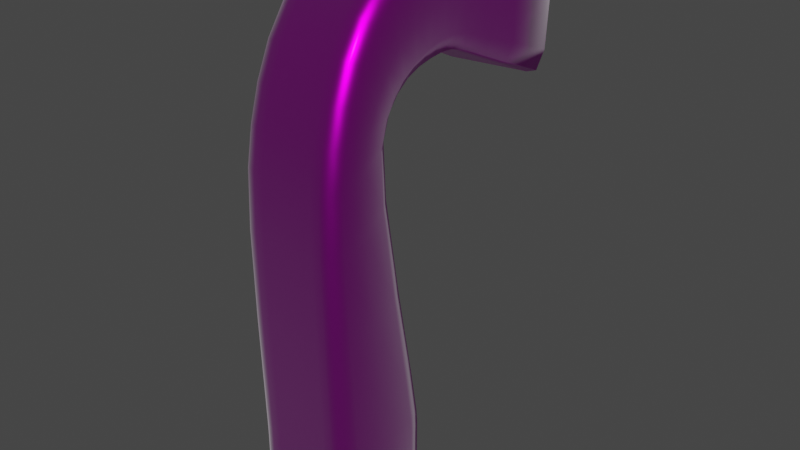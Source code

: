 # Source: Vent.blend  (saved by Blender 2.91.10; exported with 4.5.12 LTS)
import bpy
from mathutils import Matrix  # noqa: F401  (used for matrix-valued properties, if any)

bpy.ops.wm.read_factory_settings(use_empty=True)
scene = bpy.context.scene
scene.name = 'Scene'

# ---- images (referenced by path relative to the original .blend; pixels are not part of the script)
import os
ASSET_DIR = os.environ.get("B2B_ASSET_DIR", "")  # directory of the original .blend (textures are referenced by path, not embedded)
HERE = os.path.dirname(os.path.abspath(__file__))  # packed textures are extracted next to this script under _unpacked/

def load_image(name, relpath, width, height, colorspace="sRGB"):
    """Load a texture the original file referenced (path relative to the .blend, or extracted next to this script)."""
    p = next((c for c in (os.path.join(HERE, relpath), os.path.join(ASSET_DIR, relpath)) if relpath and os.path.exists(c)), "")
    if p:
        img = bpy.data.images.load(p, check_existing=True)
        img.name = name
    else:  # same state as the original file: an image datablock whose file is absent (Cycles renders it pink)
        img = bpy.data.images.new(name, width, height)
        img.source = "FILE"
        img.filepath = "//" + (relpath or name)
    img.colorspace_settings.name = colorspace
    return img
img_venttext_jpg = load_image('ventText.jpg', 'ventText.jpg', 1024, 1024, 'sRGB')

# ---- materials (node trees are filled in below, after node groups)
mat_picmat = bpy.data.materials.new('PicMat')
mat_picmat.use_transparent_shadow = False

# ---- material node trees
mat_picmat.use_nodes = True; mat_picmat.node_tree.nodes.clear()
_N = mat_picmat.node_tree.nodes; _L = mat_picmat.node_tree.links
n0 = _N.new('ShaderNodeBsdfPrincipled'); n0.name = 'Principled BSDF'; n0.location = (10, 300)
n0.distribution = 'GGX'
n0.subsurface_method = 'BURLEY'
n0.inputs[1].default_value = 1.0
n0.inputs[2].default_value = 0.3
n0.inputs[3].default_value = 1.45
n0.inputs[13].default_value = 1.0
n0.inputs[24].default_value = 0.2
n0.inputs[27].default_value = (0.0, 0.0, 0.0, 1.0)
n0.inputs[28].default_value = 1.0
n1 = _N.new('ShaderNodeOutputMaterial'); n1.name = 'Material Output'; n1.location = (300, 300)
n2 = _N.new('ShaderNodeTexImage'); n2.name = 'Image Texture'; n2.location = (-266, 262)
n2.image = img_venttext_jpg
n3 = _N.new('ShaderNodeMix'); n3.name = 'Mix'; n3.location = (-260, 180)
n3.data_type = 'RGBA'
n3.inputs[0].default_value = 1.0
n3.inputs[7].default_value = (1.0, 1.0, 1.0, 1.0)
n4 = _N.new('ShaderNodeMix'); n4.name = 'Mix.001'; n4.location = (-160, 180)
n4.data_type = 'RGBA'
n4.inputs[0].default_value = 1.0
n4.inputs[6].default_value = (1.0, 1.0, 1.0, 1.0)
_L.new(n0.outputs[0], n1.inputs[0])
_L.new(n2.outputs[0], n0.inputs[0])
_L.new(n2.outputs[0], n3.inputs[6])
_L.new(n3.outputs[2], n4.inputs[7])
_L.new(n4.outputs[2], n0.inputs[14])
n1.is_active_output = True

# ---- world
world_world = bpy.data.worlds.new('World'); scene.world = world_world
world_world.use_nodes = True; world_world.node_tree.nodes.clear()
_N = world_world.node_tree.nodes; _L = world_world.node_tree.links
n0 = _N.new('ShaderNodeOutputWorld'); n0.name = 'World Output'; n0.location = (300, 300)
n1 = _N.new('ShaderNodeBackground'); n1.name = 'Background'; n1.location = (10, 300)
n1.inputs[0].default_value = (0.05088, 0.05088, 0.05088, 1.0)
_L.new(n1.outputs[0], n0.inputs[0])
n0.is_active_output = True
world_world.color = (0.05088, 0.05088, 0.05088)
world_world.use_sun_shadow = False
world_world.sun_shadow_jitter_overblur = 0.0

# ---- meshes
me_cube_001 = bpy.data.meshes.new('Cube.001')
me_cube_001.from_pydata([(-1.0, -1.0, -1.0), (-1.328, 4.061, 8.526), (-1.0, 1.0, -1.0), (-1.155, 3.825, 6.026), (1.0, -1.0, -1.0), (1.171, 3.825, 8.735), (1.0, 1.0, -1.0), (1.344, 3.588, 6.234), (-1.0, -1.0, -0.6), (-1.0, -1.0, -0.2), (-1.0, -1.0, 0.2), (-1.0, -1.0, 0.6), (-1.0, 1.0, 0.6), (-1.0, 1.0, 0.2), (-1.0, 1.0, -0.2), (-1.0, 1.0, -0.6), (1.0, 1.0, 0.6), (1.0, 1.0, 0.2), (1.0, 1.0, -0.2), (1.0, 1.0, -0.6), (1.0, -1.0, 0.6), (1.0, -1.0, 0.2), (1.0, -1.0, -0.2), (1.0, -1.0, -0.6), (0.6667, 1.0, -1.0), (0.3333, 1.0, -1.0), (-2.98e-08, 1.0, -1.0), (-0.3333, 1.0, -1.0), (-0.6667, 1.0, -1.0), (-0.7383, 3.785, 6.06), (-0.3219, 3.746, 6.095), (0.09448, 3.706, 6.13), (0.5109, 3.667, 6.165), (0.9272, 3.627, 6.199), (-0.6667, -1.0, -1.0), (-0.3333, -1.0, -1.0), (2.98e-08, -1.0, -1.0), (0.3333, -1.0, -1.0), (0.6667, -1.0, -1.0), (0.7542, 3.864, 8.7), (0.3378, 3.904, 8.665), (-0.07855, 3.943, 8.631), (-0.4949, 3.983, 8.596), (-0.9113, 4.022, 8.561), (0.6667, -1.0, -0.6), (0.3333, -1.0, -0.6), (-2.98e-08, -1.0, -0.6), (-0.3333, -1.0, -0.6), (-0.6667, -1.0, -0.6), (0.6667, -1.0, -0.2), (0.3333, -1.0, -0.2), (-2.98e-08, -1.0, -0.2), (-0.3333, -1.0, -0.2), (-0.6667, -1.0, -0.2), (0.6667, -1.0, 0.2), (0.3333, -1.0, 0.2), (-2.98e-08, -1.0, 0.2), (-0.3333, -1.0, 0.2), (-0.6667, -1.0, 0.2), (0.6667, -1.0, 0.6), (0.3333, -1.0, 0.6), (-2.98e-08, -1.0, 0.6), (-0.3333, -1.0, 0.6), (-0.6667, -1.0, 0.6), (-0.6667, 1.0, -0.6), (-0.3333, 1.0, -0.6), (2.98e-08, 1.0, -0.6), (0.3333, 1.0, -0.6), (0.6667, 1.0, -0.6), (-0.6667, 1.0, -0.2), (-0.3333, 1.0, -0.2), (2.98e-08, 1.0, -0.2), (0.3333, 1.0, -0.2), (0.6667, 1.0, -0.2), (-0.6667, 1.0, 0.2), (-0.3333, 1.0, 0.2), (2.98e-08, 1.0, 0.2), (0.3333, 1.0, 0.2), (0.6667, 1.0, 0.2), (-0.6667, 1.0, 0.6), (-0.3333, 1.0, 0.6), (2.98e-08, 1.0, 0.6), (0.3333, 1.0, 0.6), (0.6667, 1.0, 0.6), (-1.0, -1.0, 0.9044), (-1.0, 1.0, 0.9044), (1.0, 1.0, 0.9044), (1.0, -1.0, 0.9044), (0.6667, -1.0, 0.9044), (0.3333, -1.0, 0.9044), (-2.98e-08, -1.0, 0.9044), (-0.3333, -1.0, 0.9044), (-0.6667, -1.0, 0.9044), (-0.6667, 1.0, 0.9044), (-0.3333, 1.0, 0.9044), (2.98e-08, 1.0, 0.9044), (0.3333, 1.0, 0.9044), (0.6667, 1.0, 0.9044), (-1.0, 1.0, -0.8989), (1.0, 1.0, -0.8989), (1.0, -1.0, -0.8989), (-1.0, -1.0, -0.8989), (-0.6667, 1.0, -0.8989), (-0.3333, 1.0, -0.8989), (-1.49e-08, 1.0, -0.8989), (0.3333, 1.0, -0.8989), (0.6667, 1.0, -0.8989), (0.6667, -1.0, -0.8989), (0.3333, -1.0, -0.8989), (1.49e-08, -1.0, -0.8989), (-0.3333, -1.0, -0.8989), (-0.6667, -1.0, -0.8989), (-1.024, -1.119, 5.017), (-1.112, 0.2008, 5.74), (0.8865, 0.1128, 5.749), (0.9764, -1.13, 5.016), (0.6431, -1.128, 5.016), (0.3097, -1.126, 5.016), (-0.02359, -1.125, 5.016), (-0.3569, -1.123, 5.016), (-0.6902, -1.121, 5.016), (-0.7785, 0.1862, 5.742), (-0.4455, 0.1715, 5.743), (-0.1125, 0.1568, 5.745), (0.2205, 0.1422, 5.746), (0.5535, 0.1275, 5.748), (-1.098, -0.8828, 6.149), (-1.183, -0.3848, 7.39), (-1.231, 0.4905, 8.345), (-1.217, 1.539, 8.758), (-1.147, 2.461, 8.657), (-0.9978, 2.472, 6.679), (-1.065, 2.048, 6.897), (-1.108, 1.563, 6.88), (-1.141, 1.026, 6.777), (-1.141, 0.5468, 6.388), (0.9829, 2.239, 6.83), (0.9195, 1.831, 7.011), (0.8821, 1.374, 6.954), (0.8516, 0.8594, 6.83), (0.8542, 0.4149, 6.416), (0.834, 2.229, 8.804), (0.769, 1.328, 8.863), (0.7609, 0.3205, 8.401), (0.814, -0.4971, 7.409), (0.9008, -0.9361, 6.15), (0.5038, 2.268, 8.78), (0.4379, 1.363, 8.845), (0.4289, 0.3489, 8.392), (0.4812, -0.4784, 7.406), (0.5676, -0.9272, 6.15), (0.1736, 2.306, 8.755), (0.1069, 1.398, 8.828), (0.09686, 0.3772, 8.383), (0.1484, -0.4596, 7.403), (0.2344, -0.9183, 6.15), (-0.1566, 2.345, 8.73), (-0.2241, 1.433, 8.81), (-0.2351, 0.4055, 8.373), (-0.1844, -0.4409, 7.399), (-0.09885, -0.9095, 6.15), (-0.4867, 2.384, 8.706), (-0.5551, 1.469, 8.793), (-0.5671, 0.4339, 8.364), (-0.5172, -0.4222, 7.396), (-0.4321, -0.9006, 6.15), (-0.8169, 2.422, 8.681), (-0.8861, 1.504, 8.775), (-0.8991, 0.4622, 8.355), (-0.85, -0.4035, 7.393), (-0.7653, -0.8917, 6.149), (-0.6677, 2.433, 6.705), (-0.7346, 2.011, 6.916), (-0.7759, 1.532, 6.892), (-0.8086, 0.9986, 6.786), (-0.8086, 0.5248, 6.392), (-0.3376, 2.394, 6.73), (-0.4038, 1.975, 6.935), (-0.4443, 1.5, 6.904), (-0.4766, 0.9707, 6.795), (-0.4761, 0.5029, 6.397), (-0.007445, 2.356, 6.755), (-0.07297, 1.939, 6.954), (-0.1127, 1.469, 6.917), (-0.1445, 0.9429, 6.804), (-0.1435, 0.4809, 6.402), (0.3227, 2.317, 6.78), (0.2578, 1.903, 6.973), (0.2189, 1.437, 6.929), (0.1875, 0.9151, 6.812), (0.1891, 0.4589, 6.407), (0.6528, 2.278, 6.805), (0.5887, 1.867, 6.992), (0.5505, 1.406, 6.942), (0.5196, 0.8872, 6.821), (0.5217, 0.4369, 6.411)], [], [(130, 1, 3, 131), (191, 33, 7, 136), (136, 7, 5, 141), (166, 43, 1, 130), (24, 6, 4, 38), (111, 48, 8, 101), (48, 53, 9, 8), (53, 58, 10, 9), (58, 63, 11, 10), (99, 19, 23, 100), (19, 18, 22, 23), (18, 17, 21, 22), (17, 16, 20, 21), (106, 68, 19, 99), (68, 73, 18, 19), (73, 78, 17, 18), (78, 83, 16, 17), (101, 8, 15, 98), (8, 9, 14, 15), (9, 10, 13, 14), (10, 11, 12, 13), (13, 12, 79, 74), (74, 79, 80, 75), (75, 80, 81, 76), (76, 81, 82, 77), (77, 82, 83, 78), (14, 13, 74, 69), (69, 74, 75, 70), (70, 75, 76, 71), (71, 76, 77, 72), (72, 77, 78, 73), (15, 14, 69, 64), (64, 69, 70, 65), (65, 70, 71, 66), (66, 71, 72, 67), (67, 72, 73, 68), (98, 15, 64, 102), (102, 64, 65, 103), (103, 65, 66, 104), (104, 66, 67, 105), (105, 67, 68, 106), (21, 20, 59, 54), (54, 59, 60, 55), (55, 60, 61, 56), (56, 61, 62, 57), (57, 62, 63, 58), (22, 21, 54, 49), (49, 54, 55, 50), (50, 55, 56, 51), (51, 56, 57, 52), (52, 57, 58, 53), (23, 22, 49, 44), (44, 49, 50, 45), (45, 50, 51, 46), (46, 51, 52, 47), (47, 52, 53, 48), (100, 23, 44, 107), (107, 44, 45, 108), (108, 45, 46, 109), (109, 46, 47, 110), (110, 47, 48, 111), (2, 28, 34, 0), (28, 27, 35, 34), (27, 26, 36, 35), (26, 25, 37, 36), (25, 24, 38, 37), (141, 5, 39, 146), (146, 39, 40, 151), (151, 40, 41, 156), (156, 41, 42, 161), (161, 42, 43, 166), (131, 3, 29, 171), (171, 29, 30, 176), (176, 30, 31, 181), (181, 31, 32, 186), (186, 32, 33, 191), (82, 96, 97, 83), (81, 95, 96, 82), (80, 94, 95, 81), (79, 93, 94, 80), (12, 85, 93, 79), (62, 91, 92, 63), (61, 90, 91, 62), (60, 89, 90, 61), (59, 88, 89, 60), (20, 87, 88, 59), (63, 92, 84, 11), (16, 86, 87, 20), (83, 97, 86, 16), (11, 84, 85, 12), (35, 110, 111, 34), (36, 109, 110, 35), (37, 108, 109, 36), (38, 107, 108, 37), (4, 100, 107, 38), (25, 105, 106, 24), (26, 104, 105, 25), (27, 103, 104, 26), (28, 102, 103, 27), (2, 98, 102, 28), (0, 101, 98, 2), (24, 106, 99, 6), (6, 99, 100, 4), (34, 111, 101, 0), (96, 124, 125, 97), (95, 123, 124, 96), (94, 122, 123, 95), (93, 121, 122, 94), (85, 113, 121, 93), (91, 119, 120, 92), (90, 118, 119, 91), (89, 117, 118, 90), (88, 116, 117, 89), (87, 115, 116, 88), (92, 120, 112, 84), (86, 114, 115, 87), (97, 125, 114, 86), (84, 112, 113, 85), (124, 190, 195, 125), (190, 189, 194, 195), (189, 188, 193, 194), (188, 187, 192, 193), (187, 186, 191, 192), (123, 185, 190, 124), (185, 184, 189, 190), (184, 183, 188, 189), (183, 182, 187, 188), (182, 181, 186, 187), (122, 180, 185, 123), (180, 179, 184, 185), (179, 178, 183, 184), (178, 177, 182, 183), (177, 176, 181, 182), (121, 175, 180, 122), (175, 174, 179, 180), (174, 173, 178, 179), (173, 172, 177, 178), (172, 171, 176, 177), (113, 135, 175, 121), (135, 134, 174, 175), (134, 133, 173, 174), (133, 132, 172, 173), (132, 131, 171, 172), (119, 165, 170, 120), (165, 164, 169, 170), (164, 163, 168, 169), (163, 162, 167, 168), (162, 161, 166, 167), (118, 160, 165, 119), (160, 159, 164, 165), (159, 158, 163, 164), (158, 157, 162, 163), (157, 156, 161, 162), (117, 155, 160, 118), (155, 154, 159, 160), (154, 153, 158, 159), (153, 152, 157, 158), (152, 151, 156, 157), (116, 150, 155, 117), (150, 149, 154, 155), (149, 148, 153, 154), (148, 147, 152, 153), (147, 146, 151, 152), (115, 145, 150, 116), (145, 144, 149, 150), (144, 143, 148, 149), (143, 142, 147, 148), (142, 141, 146, 147), (120, 170, 126, 112), (170, 169, 127, 126), (169, 168, 128, 127), (168, 167, 129, 128), (167, 166, 130, 129), (114, 140, 145, 115), (140, 139, 144, 145), (139, 138, 143, 144), (138, 137, 142, 143), (137, 136, 141, 142), (125, 195, 140, 114), (195, 194, 139, 140), (194, 193, 138, 139), (193, 192, 137, 138), (192, 191, 136, 137), (112, 126, 135, 113), (126, 127, 134, 135), (127, 128, 133, 134), (128, 129, 132, 133), (129, 130, 131, 132)])
me_cube_001.polygons.foreach_set('use_smooth', [True] * 188)
_uv = me_cube_001.uv_layers.new(name='UVMap')
_uv.uv.foreach_set('vector', [0.3828, 0.8293, 0.4475, 0.9006, 0.4818, 0.7472, 0.4177, 0.7177, 0.7125, 0.8252, 0.761, 0.8014, 0.7619, 0.7623, 0.7129, 0.7941, 0.613, 0.3028, 0.6783, 0.2826, 0.6543, 0.124, 0.5858, 0.1857, 0.7947, 0.788, 0.7856, 0.6604, 0.769, 0.649, 0.7815, 0.7783, 0.9374, 0.1682, 0.9381, 0.1368, 0.8743, 0.146, 0.8736, 0.1774, 0.7647, 0.1414, 0.7639, 0.161, 0.7792, 0.1628, 0.78, 0.1432, 0.7639, 0.161, 0.7628, 0.1872, 0.7782, 0.1891, 0.7792, 0.1628, 0.7628, 0.1872, 0.7617, 0.2134, 0.7771, 0.2153, 0.7782, 0.1891, 0.7617, 0.2134, 0.7607, 0.2397, 0.776, 0.2415, 0.7771, 0.2153, 0.6651, 0.8138, 0.661, 0.796, 0.5769, 0.8788, 0.5809, 0.8966, 0.661, 0.796, 0.6557, 0.7722, 0.5715, 0.855, 0.5769, 0.8788, 0.6557, 0.7722, 0.6503, 0.7484, 0.5661, 0.8312, 0.5715, 0.855, 0.6503, 0.7484, 0.6449, 0.7246, 0.5607, 0.8074, 0.5661, 0.8312, 0.7861, 0.6422, 0.7863, 0.6224, 0.7709, 0.6226, 0.7707, 0.6423, 0.7863, 0.6224, 0.7865, 0.596, 0.7711, 0.5961, 0.7709, 0.6226, 0.7865, 0.596, 0.7868, 0.5696, 0.7714, 0.5697, 0.7711, 0.5961, 0.7868, 0.5696, 0.787, 0.5431, 0.7716, 0.5432, 0.7714, 0.5697, 0.4138, 0.1189, 0.4086, 0.1358, 0.4867, 0.2337, 0.4919, 0.2168, 0.4086, 0.1358, 0.4016, 0.1585, 0.4797, 0.2564, 0.4867, 0.2337, 0.4016, 0.1585, 0.3947, 0.1811, 0.4728, 0.279, 0.4797, 0.2564, 0.3947, 0.1811, 0.3877, 0.2037, 0.4658, 0.3016, 0.4728, 0.279, 0.8639, 0.5689, 0.8642, 0.5424, 0.8487, 0.5426, 0.8485, 0.569, 0.8485, 0.569, 0.8487, 0.5426, 0.8333, 0.5427, 0.8331, 0.5691, 0.8331, 0.5691, 0.8333, 0.5427, 0.8179, 0.5428, 0.8176, 0.5693, 0.8176, 0.5693, 0.8179, 0.5428, 0.8024, 0.543, 0.8022, 0.5694, 0.8022, 0.5694, 0.8024, 0.543, 0.787, 0.5431, 0.7868, 0.5696, 0.8637, 0.5953, 0.8639, 0.5689, 0.8485, 0.569, 0.8483, 0.5955, 0.8483, 0.5955, 0.8485, 0.569, 0.8331, 0.5691, 0.8328, 0.5956, 0.8328, 0.5956, 0.8331, 0.5691, 0.8176, 0.5693, 0.8174, 0.5957, 0.8174, 0.5957, 0.8176, 0.5693, 0.8022, 0.5694, 0.802, 0.5959, 0.802, 0.5959, 0.8022, 0.5694, 0.7868, 0.5696, 0.7865, 0.596, 0.8634, 0.6218, 0.8637, 0.5953, 0.8483, 0.5955, 0.848, 0.6219, 0.848, 0.6219, 0.8483, 0.5955, 0.8328, 0.5956, 0.8326, 0.622, 0.8326, 0.622, 0.8328, 0.5956, 0.8174, 0.5957, 0.8172, 0.6222, 0.8172, 0.6222, 0.8174, 0.5957, 0.802, 0.5959, 0.8017, 0.6223, 0.8017, 0.6223, 0.802, 0.5959, 0.7865, 0.596, 0.7863, 0.6224, 0.8633, 0.6415, 0.8634, 0.6218, 0.848, 0.6219, 0.8478, 0.6417, 0.8478, 0.6417, 0.848, 0.6219, 0.8326, 0.622, 0.8324, 0.6418, 0.8324, 0.6418, 0.8326, 0.622, 0.8172, 0.6222, 0.817, 0.6419, 0.817, 0.6419, 0.8172, 0.6222, 0.8017, 0.6223, 0.8016, 0.6421, 0.8016, 0.6421, 0.8017, 0.6223, 0.7863, 0.6224, 0.7861, 0.6422, 0.6848, 0.2042, 0.6838, 0.2304, 0.6991, 0.2323, 0.7002, 0.206, 0.7002, 0.206, 0.6991, 0.2323, 0.7145, 0.2341, 0.7156, 0.2079, 0.7156, 0.2079, 0.7145, 0.2341, 0.7299, 0.236, 0.731, 0.2097, 0.731, 0.2097, 0.7299, 0.236, 0.7453, 0.2378, 0.7463, 0.2116, 0.7463, 0.2116, 0.7453, 0.2378, 0.7607, 0.2397, 0.7617, 0.2134, 0.6859, 0.1779, 0.6848, 0.2042, 0.7002, 0.206, 0.7013, 0.1798, 0.7013, 0.1798, 0.7002, 0.206, 0.7156, 0.2079, 0.7167, 0.1817, 0.7167, 0.1817, 0.7156, 0.2079, 0.731, 0.2097, 0.732, 0.1835, 0.732, 0.1835, 0.731, 0.2097, 0.7463, 0.2116, 0.7474, 0.1854, 0.7474, 0.1854, 0.7463, 0.2116, 0.7617, 0.2134, 0.7628, 0.1872, 0.687, 0.1517, 0.6859, 0.1779, 0.7013, 0.1798, 0.7023, 0.1536, 0.7023, 0.1536, 0.7013, 0.1798, 0.7167, 0.1817, 0.7177, 0.1554, 0.7177, 0.1554, 0.7167, 0.1817, 0.732, 0.1835, 0.7331, 0.1573, 0.7331, 0.1573, 0.732, 0.1835, 0.7474, 0.1854, 0.7485, 0.1591, 0.7485, 0.1591, 0.7474, 0.1854, 0.7628, 0.1872, 0.7639, 0.161, 0.6878, 0.1321, 0.687, 0.1517, 0.7023, 0.1536, 0.7031, 0.134, 0.7031, 0.134, 0.7023, 0.1536, 0.7177, 0.1554, 0.7185, 0.1358, 0.7185, 0.1358, 0.7177, 0.1554, 0.7331, 0.1573, 0.7339, 0.1377, 0.7339, 0.1377, 0.7331, 0.1573, 0.7485, 0.1591, 0.7493, 0.1395, 0.7493, 0.1395, 0.7485, 0.1591, 0.7639, 0.161, 0.7647, 0.1414, 0.934, 0.3252, 0.9347, 0.2938, 0.8708, 0.3031, 0.8701, 0.3345, 0.9347, 0.2938, 0.9354, 0.2624, 0.8715, 0.2716, 0.8708, 0.3031, 0.9354, 0.2624, 0.9361, 0.231, 0.8722, 0.2402, 0.8715, 0.2716, 0.9361, 0.231, 0.9367, 0.1996, 0.8729, 0.2088, 0.8722, 0.2402, 0.9367, 0.1996, 0.9374, 0.1682, 0.8736, 0.1774, 0.8729, 0.2088, 0.8607, 0.8364, 0.8687, 0.7178, 0.8521, 0.7063, 0.8475, 0.8267, 0.8475, 0.8267, 0.8521, 0.7063, 0.8355, 0.6948, 0.8343, 0.817, 0.8343, 0.817, 0.8355, 0.6948, 0.8189, 0.6834, 0.8211, 0.8073, 0.8211, 0.8073, 0.8189, 0.6834, 0.8022, 0.6719, 0.8079, 0.7976, 0.8079, 0.7976, 0.8022, 0.6719, 0.7856, 0.6604, 0.7947, 0.788, 0.7102, 0.9804, 0.7567, 0.9972, 0.7576, 0.958, 0.7107, 0.9493, 0.7107, 0.9493, 0.7576, 0.958, 0.7585, 0.9189, 0.7111, 0.9183, 0.7111, 0.9183, 0.7585, 0.9189, 0.7593, 0.8797, 0.7116, 0.8872, 0.7116, 0.8872, 0.7593, 0.8797, 0.7602, 0.8406, 0.712, 0.8562, 0.712, 0.8562, 0.7602, 0.8406, 0.761, 0.8014, 0.7125, 0.8252, 0.8024, 0.543, 0.8026, 0.5228, 0.7872, 0.523, 0.787, 0.5431, 0.8179, 0.5428, 0.8181, 0.5227, 0.8026, 0.5228, 0.8024, 0.543, 0.8333, 0.5427, 0.8335, 0.5226, 0.8181, 0.5227, 0.8179, 0.5428, 0.8487, 0.5426, 0.8489, 0.5224, 0.8335, 0.5226, 0.8333, 0.5427, 0.8642, 0.5424, 0.8643, 0.5223, 0.8489, 0.5224, 0.8487, 0.5426, 0.7453, 0.2378, 0.7445, 0.2578, 0.7599, 0.2596, 0.7607, 0.2397, 0.7299, 0.236, 0.7291, 0.2559, 0.7445, 0.2578, 0.7453, 0.2378, 0.7145, 0.2341, 0.7137, 0.2541, 0.7291, 0.2559, 0.7299, 0.236, 0.6991, 0.2323, 0.6983, 0.2522, 0.7137, 0.2541, 0.7145, 0.2341, 0.6838, 0.2304, 0.683, 0.2504, 0.6983, 0.2522, 0.6991, 0.2323, 0.7607, 0.2397, 0.7599, 0.2596, 0.7752, 0.2615, 0.776, 0.2415, 0.6449, 0.7246, 0.6408, 0.7065, 0.5566, 0.7893, 0.5607, 0.8074, 0.787, 0.5431, 0.7872, 0.523, 0.7718, 0.5231, 0.7716, 0.5432, 0.3877, 0.2037, 0.3824, 0.221, 0.4605, 0.3189, 0.4658, 0.3016, 0.7495, 0.1329, 0.7493, 0.1395, 0.7647, 0.1414, 0.7649, 0.1348, 0.7342, 0.131, 0.7339, 0.1377, 0.7493, 0.1395, 0.7495, 0.1329, 0.7188, 0.1292, 0.7185, 0.1358, 0.7339, 0.1377, 0.7342, 0.131, 0.7034, 0.1273, 0.7031, 0.134, 0.7185, 0.1358, 0.7188, 0.1292, 0.688, 0.1255, 0.6878, 0.1321, 0.7031, 0.134, 0.7034, 0.1273, 0.8015, 0.6488, 0.8016, 0.6421, 0.7861, 0.6422, 0.7861, 0.6489, 0.8169, 0.6486, 0.817, 0.6419, 0.8016, 0.6421, 0.8015, 0.6488, 0.8323, 0.6485, 0.8324, 0.6418, 0.817, 0.6419, 0.8169, 0.6486, 0.8478, 0.6484, 0.8478, 0.6417, 0.8324, 0.6418, 0.8323, 0.6485, 0.8632, 0.6482, 0.8633, 0.6415, 0.8478, 0.6417, 0.8478, 0.6484, 0.4155, 0.1132, 0.4138, 0.1189, 0.4919, 0.2168, 0.4936, 0.2111, 0.7861, 0.6489, 0.7861, 0.6422, 0.7707, 0.6423, 0.7706, 0.649, 0.6664, 0.8198, 0.6651, 0.8138, 0.5809, 0.8966, 0.5823, 0.9026, 0.7649, 0.1348, 0.7647, 0.1414, 0.78, 0.1432, 0.7803, 0.1366, 0.8026, 0.5228, 0.8104, 0.2046, 0.7949, 0.2046, 0.7872, 0.523, 0.8181, 0.5227, 0.8258, 0.2045, 0.8104, 0.2046, 0.8026, 0.5228, 0.8335, 0.5226, 0.8412, 0.2044, 0.8258, 0.2045, 0.8181, 0.5227, 0.8489, 0.5224, 0.8566, 0.2044, 0.8412, 0.2044, 0.8335, 0.5226, 0.8643, 0.5223, 0.872, 0.2043, 0.8566, 0.2044, 0.8489, 0.5224, 0.7445, 0.2578, 0.7346, 0.5266, 0.75, 0.5284, 0.7599, 0.2596, 0.7291, 0.2559, 0.7192, 0.5247, 0.7346, 0.5266, 0.7445, 0.2578, 0.7137, 0.2541, 0.7038, 0.5228, 0.7192, 0.5247, 0.7291, 0.2559, 0.6983, 0.2522, 0.6884, 0.5209, 0.7038, 0.5228, 0.7137, 0.2541, 0.683, 0.2504, 0.6731, 0.5191, 0.6884, 0.5209, 0.6983, 0.2522, 0.7599, 0.2596, 0.75, 0.5284, 0.7653, 0.5303, 0.7752, 0.2615, 0.6408, 0.7065, 0.538, 0.455, 0.4957, 0.5502, 0.5566, 0.7893, 0.7872, 0.523, 0.7949, 0.2046, 0.7795, 0.2047, 0.7718, 0.5231, 0.3824, 0.221, 0.3063, 0.4479, 0.3453, 0.5536, 0.4605, 0.3189, 0.8104, 0.2046, 0.8124, 0.1602, 0.797, 0.1601, 0.7949, 0.2046, 0.8124, 0.1602, 0.8129, 0.1323, 0.7975, 0.132, 0.797, 0.1601, 0.6663, 0.8682, 0.6824, 0.8652, 0.6832, 0.8341, 0.6672, 0.8371, 0.6824, 0.8652, 0.6972, 0.8616, 0.6978, 0.8306, 0.6832, 0.8341, 0.6972, 0.8616, 0.712, 0.8562, 0.7125, 0.8252, 0.6978, 0.8306, 0.8258, 0.2045, 0.8278, 0.1603, 0.8124, 0.1602, 0.8104, 0.2046, 0.8278, 0.1603, 0.8283, 0.1327, 0.8129, 0.1323, 0.8124, 0.1602, 0.6654, 0.8994, 0.6816, 0.8964, 0.6824, 0.8652, 0.6663, 0.8682, 0.6816, 0.8964, 0.6966, 0.8927, 0.6972, 0.8616, 0.6824, 0.8652, 0.6966, 0.8927, 0.7116, 0.8872, 0.712, 0.8562, 0.6972, 0.8616, 0.8412, 0.2044, 0.8432, 0.1605, 0.8278, 0.1603, 0.8258, 0.2045, 0.8432, 0.1605, 0.8436, 0.1331, 0.8283, 0.1327, 0.8278, 0.1603, 0.6644, 0.9306, 0.6808, 0.9275, 0.6816, 0.8964, 0.6654, 0.8994, 0.6808, 0.9275, 0.696, 0.9238, 0.6966, 0.8927, 0.6816, 0.8964, 0.696, 0.9238, 0.7111, 0.9183, 0.7116, 0.8872, 0.6966, 0.8927, 0.8566, 0.2044, 0.8586, 0.1606, 0.8432, 0.1605, 0.8412, 0.2044, 0.8586, 0.1606, 0.859, 0.1335, 0.8436, 0.1331, 0.8432, 0.1605, 0.6635, 0.9618, 0.6801, 0.9587, 0.6808, 0.9275, 0.6644, 0.9306, 0.6801, 0.9587, 0.6955, 0.9549, 0.696, 0.9238, 0.6808, 0.9275, 0.6955, 0.9549, 0.7107, 0.9493, 0.7111, 0.9183, 0.696, 0.9238, 0.872, 0.2043, 0.874, 0.1607, 0.8586, 0.1606, 0.8566, 0.2044, 0.874, 0.1607, 0.8744, 0.1339, 0.859, 0.1335, 0.8586, 0.1606, 0.6626, 0.9929, 0.6793, 0.9898, 0.6801, 0.9587, 0.6635, 0.9618, 0.6793, 0.9898, 0.6949, 0.986, 0.6955, 0.9549, 0.6801, 0.9587, 0.6949, 0.986, 0.7102, 0.9804, 0.7107, 0.9493, 0.6955, 0.9549, 0.7346, 0.5266, 0.7351, 0.6031, 0.7505, 0.605, 0.75, 0.5284, 0.7351, 0.6031, 0.7358, 0.6891, 0.7512, 0.6909, 0.7505, 0.605, 0.7358, 0.6891, 0.7358, 0.7596, 0.7511, 0.761, 0.7512, 0.6909, 0.81, 0.9515, 0.8083, 0.868, 0.7951, 0.8585, 0.7968, 0.9425, 0.8083, 0.868, 0.8079, 0.7976, 0.7947, 0.788, 0.7951, 0.8585, 0.7192, 0.5247, 0.7197, 0.6011, 0.7351, 0.6031, 0.7346, 0.5266, 0.7197, 0.6011, 0.7205, 0.6873, 0.7358, 0.6891, 0.7351, 0.6031, 0.7205, 0.6873, 0.7204, 0.7581, 0.7358, 0.7596, 0.7358, 0.6891, 0.8232, 0.9604, 0.8215, 0.8775, 0.8083, 0.868, 0.81, 0.9515, 0.8215, 0.8775, 0.8211, 0.8073, 0.8079, 0.7976, 0.8083, 0.868, 0.7038, 0.5228, 0.7043, 0.5992, 0.7197, 0.6011, 0.7192, 0.5247, 0.7043, 0.5992, 0.7051, 0.6855, 0.7205, 0.6873, 0.7197, 0.6011, 0.7051, 0.6855, 0.7051, 0.7566, 0.7204, 0.7581, 0.7205, 0.6873, 0.8364, 0.9694, 0.8347, 0.8869, 0.8215, 0.8775, 0.8232, 0.9604, 0.8347, 0.8869, 0.8343, 0.817, 0.8211, 0.8073, 0.8215, 0.8775, 0.6884, 0.5209, 0.689, 0.5973, 0.7043, 0.5992, 0.7038, 0.5228, 0.689, 0.5973, 0.6897, 0.6837, 0.7051, 0.6855, 0.7043, 0.5992, 0.6897, 0.6837, 0.6897, 0.7552, 0.7051, 0.7566, 0.7051, 0.6855, 0.8496, 0.9784, 0.8479, 0.8964, 0.8347, 0.8869, 0.8364, 0.9694, 0.8479, 0.8964, 0.8475, 0.8267, 0.8343, 0.817, 0.8347, 0.8869, 0.6731, 0.5191, 0.6736, 0.5954, 0.689, 0.5973, 0.6884, 0.5209, 0.6736, 0.5954, 0.6744, 0.6819, 0.6897, 0.6837, 0.689, 0.5973, 0.6744, 0.6819, 0.6744, 0.7537, 0.6897, 0.7552, 0.6897, 0.6837, 0.8628, 0.9874, 0.8611, 0.9059, 0.8479, 0.8964, 0.8496, 0.9784, 0.8611, 0.9059, 0.8607, 0.8364, 0.8475, 0.8267, 0.8479, 0.8964, 0.75, 0.5284, 0.7505, 0.605, 0.7658, 0.6069, 0.7653, 0.5303, 0.7505, 0.605, 0.7512, 0.6909, 0.7666, 0.6927, 0.7658, 0.6069, 0.7512, 0.6909, 0.7511, 0.761, 0.7665, 0.7625, 0.7666, 0.6927, 0.7968, 0.9425, 0.7951, 0.8585, 0.7819, 0.849, 0.7836, 0.9335, 0.7951, 0.8585, 0.7947, 0.788, 0.7815, 0.7783, 0.7819, 0.849, 0.538, 0.455, 0.5417, 0.4028, 0.4885, 0.4746, 0.4957, 0.5502, 0.5417, 0.4028, 0.5548, 0.3598, 0.4899, 0.3815, 0.4885, 0.4746, 0.5548, 0.3598, 0.5748, 0.3311, 0.5108, 0.2886, 0.4899, 0.3815, 0.5748, 0.3311, 0.5933, 0.3089, 0.547, 0.2195, 0.5108, 0.2886, 0.5933, 0.3089, 0.613, 0.3028, 0.5858, 0.1857, 0.547, 0.2195, 0.7949, 0.2046, 0.797, 0.1601, 0.7816, 0.16, 0.7795, 0.2047, 0.797, 0.1601, 0.7975, 0.132, 0.7821, 0.1316, 0.7816, 0.16, 0.6672, 0.8371, 0.6832, 0.8341, 0.6839, 0.8029, 0.6681, 0.8059, 0.6832, 0.8341, 0.6978, 0.8306, 0.6984, 0.7995, 0.6839, 0.8029, 0.6978, 0.8306, 0.7125, 0.8252, 0.7129, 0.7941, 0.6984, 0.7995, 0.3063, 0.4479, 0.2958, 0.5237, 0.3475, 0.6072, 0.3453, 0.5536, 0.2958, 0.5237, 0.2937, 0.6184, 0.3595, 0.6527, 0.3475, 0.6072, 0.2937, 0.6184, 0.3113, 0.7154, 0.3787, 0.6848, 0.3595, 0.6527, 0.3113, 0.7154, 0.345, 0.7901, 0.3973, 0.7094, 0.3787, 0.6848, 0.345, 0.7901, 0.3828, 0.8293, 0.4177, 0.7177, 0.3973, 0.7094])
me_cube_001.materials.append(mat_picmat)
me_cube_001.use_remesh_fix_poles = True
me_cube_001.use_remesh_preserve_attributes = False
me_cube_001.use_mirror_vertex_groups = False
me_cube_001.update()

# ---- objects
ob_cube = bpy.data.objects.new('Cube', me_cube_001)

# ---- transforms, parenting, visibility, modifiers, constraints
ob_cube.location = (0.1294, -0.4285, -1.033)
ob_cube.lineart.crease_threshold = 0.0
_m = ob_cube.modifiers.new('Subdivision', 'SUBSURF')
_m.uv_smooth = 'PRESERVE_CORNERS'
_m.render_levels = 1
_m = ob_cube.modifiers.new('Solidify', 'SOLIDIFY')
_m.thickness = 0.2

# ---- collection membership
scene.collection.objects.link(ob_cube)

# ---- scene / render settings (as saved in the file)
scene.frame_start = 1; scene.frame_end = 250; scene.frame_set(1)
scene.render.engine = 'BLENDER_EEVEE_NEXT'
scene.cycles.use_denoising = False
scene.cycles.samples = 128
scene.cycles.sampling_pattern = 'TABULATED_SOBOL'
scene.cycles.use_adaptive_sampling = False
scene.cycles.use_light_tree = False
scene.view_settings.view_transform = 'Filmic'
bpy.context.view_layer.update()

# ---- added for rendering (the .blend has no active camera and no usable light): camera, sun
cam_auto = bpy.data.cameras.new('AutoCamera')
cam_auto.lens = 50.0
cam_auto.sensor_width = 36.0
cam_auto.clip_end = 1000.0
ob_auto_camera = bpy.data.objects.new('AutoCamera', cam_auto)
scene.collection.objects.link(ob_auto_camera)
ob_auto_camera.location = (10.6141, -11.519, 11.2513)
ob_auto_camera.rotation_euler = (1.09748, -7.21219e-08, 0.694738)
scene.camera = ob_auto_camera
light_auto_sun = bpy.data.lights.new('AutoSun', 'SUN')
light_auto_sun.energy = 3.0
light_auto_sun.angle = 0.0523599
ob_auto_sun = bpy.data.objects.new('AutoSun', light_auto_sun)
scene.collection.objects.link(ob_auto_sun)
ob_auto_sun.rotation_euler = (0.872665, 0.174533, 0.523599)
bpy.context.view_layer.update()
